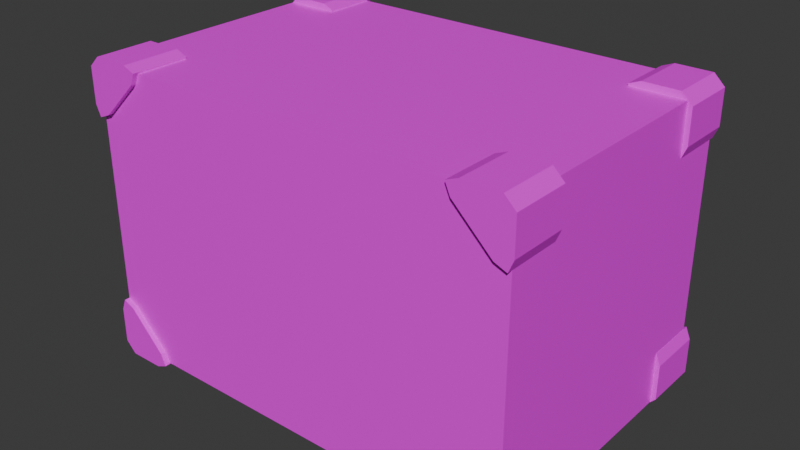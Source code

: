 # Source: HealthPickup.blend  (saved by Blender 5.2.44; exported with 4.5.12 LTS)
import bpy
from mathutils import Matrix  # noqa: F401  (used for matrix-valued properties, if any)

bpy.ops.wm.read_factory_settings(use_empty=True)
scene = bpy.context.scene
scene.name = 'Scene'

# ---- collections
col_collection = bpy.data.collections.new('Collection'); scene.collection.children.link(col_collection)

# ---- images (referenced by path relative to the original .blend; pixels are not part of the script)
import os
ASSET_DIR = os.environ.get("B2B_ASSET_DIR", "")  # directory of the original .blend (textures are referenced by path, not embedded)
HERE = os.path.dirname(os.path.abspath(__file__))  # packed textures are extracted next to this script under _unpacked/

def load_image(name, relpath, width, height, colorspace="sRGB"):
    """Load a texture the original file referenced (path relative to the .blend, or extracted next to this script)."""
    p = next((c for c in (os.path.join(HERE, relpath), os.path.join(ASSET_DIR, relpath)) if relpath and os.path.exists(c)), "")
    if p:
        img = bpy.data.images.load(p, check_existing=True)
        img.name = name
    else:  # same state as the original file: an image datablock whose file is absent (Cycles renders it pink)
        img = bpy.data.images.new(name, width, height)
        img.source = "FILE"
        img.filepath = "//" + (relpath or name)
    img.colorspace_settings.name = colorspace
    return img
img_texture = load_image('Texture', 'missing.png', 1024, 1024, 'sRGB')

# ---- materials (node trees are filled in below, after node groups)
mat_healthpickup = bpy.data.materials.new('HealthPickup')

# ---- material node trees
mat_healthpickup.use_nodes = True; mat_healthpickup.node_tree.nodes.clear()
_N = mat_healthpickup.node_tree.nodes; _L = mat_healthpickup.node_tree.links
n0 = _N.new('ShaderNodeBsdfPrincipled'); n0.name = 'Principled BSDF'; n0.location = (-200, 100)
n0.inputs[10].default_value = 0.005
n1 = _N.new('ShaderNodeOutputMaterial'); n1.name = 'Material Output'; n1.location = (200, 100)
n2 = _N.new('ShaderNodeTexImage'); n2.name = 'Image Texture'; n2.location = (-564, 195)
n2.image = img_texture
_L.new(n0.outputs[0], n1.inputs[0])
_L.new(n2.outputs[0], n0.inputs[0])
n1.is_active_output = True

# ---- world
world_world = bpy.data.worlds.new('World'); scene.world = world_world
world_world.use_nodes = True; world_world.node_tree.nodes.clear()
_N = world_world.node_tree.nodes; _L = world_world.node_tree.links
n0 = _N.new('ShaderNodeOutputWorld'); n0.name = 'World Output'; n0.location = (200, 100)
n1 = _N.new('ShaderNodeBackground'); n1.name = 'Background'; n1.location = (-200, 100)
n1.inputs[0].default_value = (0.05088, 0.05088, 0.05088, 1.0)
_L.new(n1.outputs[0], n0.inputs[0])
n0.is_active_output = True
world_world.color = (0.05088, 0.05088, 0.05088)
world_world.sun_shadow_jitter_overblur = 0.0

# ---- meshes
me_healthpickup = bpy.data.meshes.new('HealthPickup')
me_healthpickup.from_pydata([(-0.3556, -0.2592, 0.08193), (-0.3835, -0.2592, 0.07002), (-0.2908, -0.2592, 0.4835), (-0.3753, -0.2592, 0.09036), (-0.3027, -0.2592, 0.5114), (0.0, -0.25, 0.0), (-0.3835, -0.1603, 0.07002), (-0.2823, -0.2592, 0.5032), (0.0, -0.25, 0.5), (-0.3753, -0.1603, 0.09036), (-0.3053, -0.2592, -0.01061), (-0.3027, -0.1603, 0.5114), (-0.375, 0.0, 0.0), (-0.2938, -0.2592, 0.01814), (-0.375, 0.0, 0.5), (-0.2856, -0.2592, -0.002192), (-0.2823, -0.1603, 0.5032), (0.0, 0.0, 0.5), (-0.3053, -0.1603, -0.01061), (-0.2856, -0.1603, -0.002192), (-0.3833, -0.2592, 0.4332), (0.0, 0.0, 0.0), (-0.3835, -0.2592, 0.008061), (-0.3546, -0.2592, 0.4217), (-0.3654, -0.2592, -0.01061), (-0.3749, -0.2592, 0.4135), (-0.3654, -0.1603, -0.01061), (-0.3833, -0.1603, 0.4332), (-0.3835, -0.1603, 0.008061), (-0.3646, -0.2592, 0.5114), (-0.3833, -0.2592, 0.4933), (-0.3833, -0.1603, 0.4933), (-0.3646, -0.1603, 0.5114), (-0.2837, -0.25, 0.5), (-0.2908, -0.25, 0.4835), (-0.3749, -0.25, 0.4136), (-0.3546, -0.25, 0.4217), (-0.375, -0.1603, 0.5), (-0.2837, -0.1603, 0.5), (-0.375, -0.1603, 0.4138), (-0.375, -0.25, 0.09021), (-0.2938, -0.25, 0.01814), (-0.2865, -0.25, 0.0), (-0.3556, -0.25, 0.08193), (-0.375, -0.1603, 0.0), (-0.2865, -0.1603, 0.0), (-0.375, -0.1603, 0.09021), (0.3556, -0.2592, 0.08193), (0.3835, -0.2592, 0.07002), (0.2908, -0.2592, 0.4835), (0.3753, -0.2592, 0.09036), (0.3027, -0.2592, 0.5114), (0.3835, -0.1603, 0.07002), (0.2823, -0.2592, 0.5032), (0.3753, -0.1603, 0.09036), (0.3053, -0.2592, -0.01061), (0.3027, -0.1603, 0.5114), (0.375, 0.0, 0.0), (0.2938, -0.2592, 0.01814), (0.375, 0.0, 0.5), (0.2856, -0.2592, -0.002192), (0.2823, -0.1603, 0.5032), (0.3053, -0.1603, -0.01061), (0.2856, -0.1603, -0.002192), (0.3833, -0.2592, 0.4332), (0.3835, -0.2592, 0.008061), (0.3546, -0.2592, 0.4217), (0.3654, -0.2592, -0.01061), (0.3749, -0.2592, 0.4135), (0.3654, -0.1603, -0.01061), (0.3833, -0.1603, 0.4332), (0.3835, -0.1603, 0.008061), (0.3646, -0.2592, 0.5114), (0.3833, -0.2592, 0.4933), (0.3833, -0.1603, 0.4933), (0.3646, -0.1603, 0.5114), (0.2837, -0.25, 0.5), (0.2908, -0.25, 0.4835), (0.3749, -0.25, 0.4136), (0.3546, -0.25, 0.4217), (0.375, -0.1603, 0.5), (0.2837, -0.1603, 0.5), (0.375, -0.1603, 0.4138), (0.375, -0.25, 0.09021), (0.2938, -0.25, 0.01814), (0.2865, -0.25, 0.0), (0.3556, -0.25, 0.08193), (0.375, -0.1603, 0.0), (0.2865, -0.1603, 0.0), (0.375, -0.1603, 0.09021), (-0.3556, 0.2592, 0.08193), (-0.3835, 0.2592, 0.07002), (-0.2908, 0.2592, 0.4835), (-0.3753, 0.2592, 0.09036), (-0.3027, 0.2592, 0.5114), (0.0, 0.25, 0.0), (-0.3835, 0.1603, 0.07002), (-0.2823, 0.2592, 0.5032), (0.0, 0.25, 0.5), (-0.3753, 0.1603, 0.09036), (-0.3053, 0.2592, -0.01061), (-0.3027, 0.1603, 0.5114), (-0.2938, 0.2592, 0.01814), (-0.2856, 0.2592, -0.002192), (-0.2823, 0.1603, 0.5032), (-0.3053, 0.1603, -0.01061), (-0.2856, 0.1603, -0.002192), (-0.3833, 0.2592, 0.4332), (-0.3835, 0.2592, 0.008061), (-0.3546, 0.2592, 0.4217), (-0.3654, 0.2592, -0.01061), (-0.3749, 0.2592, 0.4135), (-0.3654, 0.1603, -0.01061), (-0.3833, 0.1603, 0.4332), (-0.3835, 0.1603, 0.008061), (-0.3646, 0.2592, 0.5114), (-0.3833, 0.2592, 0.4933), (-0.3833, 0.1603, 0.4933), (-0.3646, 0.1603, 0.5114), (-0.2837, 0.25, 0.5), (-0.2908, 0.25, 0.4835), (-0.3749, 0.25, 0.4136), (-0.3546, 0.25, 0.4217), (-0.375, 0.1603, 0.5), (-0.2837, 0.1603, 0.5), (-0.375, 0.1603, 0.4138), (-0.375, 0.25, 0.09021), (-0.2938, 0.25, 0.01814), (-0.2865, 0.25, 0.0), (-0.3556, 0.25, 0.08193), (-0.375, 0.1603, 0.0), (-0.2865, 0.1603, 0.0), (-0.375, 0.1603, 0.09021), (0.3556, 0.2592, 0.08193), (0.3835, 0.2592, 0.07002), (0.2908, 0.2592, 0.4835), (0.3753, 0.2592, 0.09036), (0.3027, 0.2592, 0.5114), (0.3835, 0.1603, 0.07002), (0.2823, 0.2592, 0.5032), (0.3753, 0.1603, 0.09036), (0.3053, 0.2592, -0.01061), (0.3027, 0.1603, 0.5114), (0.2938, 0.2592, 0.01814), (0.2856, 0.2592, -0.002192), (0.2823, 0.1603, 0.5032), (0.3053, 0.1603, -0.01061), (0.2856, 0.1603, -0.002192), (0.3833, 0.2592, 0.4332), (0.3835, 0.2592, 0.008061), (0.3546, 0.2592, 0.4217), (0.3654, 0.2592, -0.01061), (0.3749, 0.2592, 0.4135), (0.3654, 0.1603, -0.01061), (0.3833, 0.1603, 0.4332), (0.3835, 0.1603, 0.008061), (0.3646, 0.2592, 0.5114), (0.3833, 0.2592, 0.4933), (0.3833, 0.1603, 0.4933), (0.3646, 0.1603, 0.5114), (0.2837, 0.25, 0.5), (0.2908, 0.25, 0.4835), (0.3749, 0.25, 0.4136), (0.3546, 0.25, 0.4217), (0.375, 0.1603, 0.5), (0.2837, 0.1603, 0.5), (0.375, 0.1603, 0.4138), (0.375, 0.25, 0.09021), (0.2938, 0.25, 0.01814), (0.2865, 0.25, 0.0), (0.3556, 0.25, 0.08193), (0.375, 0.1603, 0.0), (0.2865, 0.1603, 0.0), (0.375, 0.1603, 0.09021)], [], [(42, 5, 8, 33, 34, 36, 35, 40, 43, 41), (33, 8, 17, 14, 37, 38), (44, 12, 21, 5, 42, 45), (39, 37, 14, 12, 44, 46, 40, 35), (33, 38, 16, 7, 2, 34), (7, 16, 11, 4), (35, 25, 20, 27, 39), (23, 25, 35, 36), (2, 23, 36, 34), (31, 30, 29, 32), (31, 27, 20, 30), (29, 30, 20, 25, 23, 2, 7, 4), (29, 4, 11, 32), (39, 27, 31, 32, 11, 16, 38, 37), (9, 3, 0, 43, 40, 46), (3, 9, 6, 1), (10, 18, 19, 15), (13, 15, 19, 45, 42, 41), (0, 13, 41, 43), (26, 24, 22, 28), (26, 18, 10, 24), (24, 10, 15, 13, 0, 3, 1, 22), (22, 1, 6, 28), (19, 18, 26, 28, 6, 9, 46, 44, 45), (85, 84, 86, 83, 78, 79, 77, 76, 8, 5), (76, 81, 80, 59, 17, 8), (87, 88, 85, 5, 21, 57), (82, 78, 83, 89, 87, 57, 59, 80), (76, 77, 49, 53, 61, 81), (53, 51, 56, 61), (78, 82, 70, 64, 68), (66, 79, 78, 68), (49, 77, 79, 66), (74, 75, 72, 73), (74, 73, 64, 70), (72, 51, 53, 49, 66, 68, 64, 73), (72, 75, 56, 51), (82, 80, 81, 61, 56, 75, 74, 70), (54, 89, 83, 86, 47, 50), (50, 48, 52, 54), (55, 60, 63, 62), (58, 84, 85, 88, 63, 60), (47, 86, 84, 58), (69, 71, 65, 67), (69, 67, 55, 62), (67, 65, 48, 50, 47, 58, 60, 55), (65, 71, 52, 48), (63, 88, 87, 89, 54, 52, 71, 69, 62), (128, 127, 129, 126, 121, 122, 120, 119, 98, 95), (119, 124, 123, 14, 17, 98), (130, 131, 128, 95, 21, 12), (125, 121, 126, 132, 130, 12, 14, 123), (119, 120, 92, 97, 104, 124), (97, 94, 101, 104), (121, 125, 113, 107, 111), (109, 122, 121, 111), (92, 120, 122, 109), (117, 118, 115, 116), (117, 116, 107, 113), (115, 94, 97, 92, 109, 111, 107, 116), (115, 118, 101, 94), (125, 123, 124, 104, 101, 118, 117, 113), (99, 132, 126, 129, 90, 93), (93, 91, 96, 99), (100, 103, 106, 105), (102, 127, 128, 131, 106, 103), (90, 129, 127, 102), (112, 114, 108, 110), (112, 110, 100, 105), (110, 108, 91, 93, 90, 102, 103, 100), (108, 114, 96, 91), (106, 131, 130, 132, 99, 96, 114, 112, 105), (169, 95, 98, 160, 161, 163, 162, 167, 170, 168), (160, 98, 17, 59, 164, 165), (171, 57, 21, 95, 169, 172), (166, 164, 59, 57, 171, 173, 167, 162), (160, 165, 145, 139, 135, 161), (139, 145, 142, 137), (162, 152, 148, 154, 166), (150, 152, 162, 163), (135, 150, 163, 161), (158, 157, 156, 159), (158, 154, 148, 157), (156, 157, 148, 152, 150, 135, 139, 137), (156, 137, 142, 159), (166, 154, 158, 159, 142, 145, 165, 164), (140, 136, 133, 170, 167, 173), (136, 140, 138, 134), (141, 146, 147, 144), (143, 144, 147, 172, 169, 168), (133, 143, 168, 170), (153, 151, 149, 155), (153, 146, 141, 151), (151, 141, 144, 143, 133, 136, 134, 149), (149, 134, 138, 155), (147, 146, 153, 155, 138, 140, 173, 171, 172)])
_k = set([(3, 9), (5, 42), (5, 85), (8, 33), (8, 76), (12, 44), (12, 130), (14, 37), (14, 123), (33, 34), (33, 38), (34, 36), (35, 36), (35, 39), (35, 40), (37, 38), (37, 39), (40, 43), (41, 42), (41, 43), (42, 45), (44, 45), (44, 46), (50, 54), (57, 87), (57, 171), (59, 80), (59, 164), (76, 77), (76, 81), (77, 79), (78, 79), (78, 82), (78, 83), (80, 81), (80, 82), (83, 86), (84, 85), (84, 86), (85, 88), (87, 88), (87, 89), (93, 99), (95, 128), (95, 169), (98, 119), (98, 160), (119, 120), (119, 124), (120, 122), (121, 122), (121, 125), (121, 126), (123, 124), (123, 125), (126, 129), (127, 128), (127, 129), (128, 131), (130, 131), (130, 132), (136, 140), (160, 161), (160, 165), (161, 163), (162, 163), (162, 166), (162, 167), (164, 165), (164, 166), (167, 170), (168, 169), (168, 170), (169, 172), (171, 172), (171, 173)])
me_healthpickup.attributes.new('sharp_edge', 'BOOLEAN', 'EDGE').data.foreach_set('value', [ (min(e.vertices), max(e.vertices)) in _k for e in me_healthpickup.edges])
_uv = me_healthpickup.uv_layers.new(name='UVMap')
_uv.uv.foreach_set('vector', [0.2781, 0.5832, 0.002949, 0.5832, 0.002949, 0.0, 0.2754, 0.0, 0.2822, 0.01926, 0.3434, 0.09138, 0.363, 0.1007, 0.3631, 0.478, 0.3445, 0.4876, 0.2851, 0.562, 0.3776, 0.5833, 0.5577, 0.5833, 0.5577, 0.8749, 0.3196, 0.8749, 0.3196, 0.6879, 0.3776, 0.6879, 0.187, 0.9999, -8.226e-09, 1.0, 1.709e-08, 0.5833, 0.2916, 0.5832, 0.2916, 0.9015, 0.187, 0.9016, 0.4789, 0.1136, 0.4789, 0.01567, 0.6658, 0.01567, 0.6658, 0.5833, 0.4789, 0.5833, 0.4789, 0.4809, 0.3743, 0.4809, 0.3743, 0.1137, 0.7477, 0.8909, 0.7476, 0.9955, 0.745, 0.9955, 0.7451, 0.8802, 0.7614, 0.8802, 0.7614, 0.8909, 0.8797, 0.6866, 0.995, 0.6866, 0.995, 0.7075, 0.8797, 0.7075, 0.8768, 0.1352, 0.8661, 0.1353, 0.8661, 0.1152, 0.9814, 0.1152, 0.9814, 0.1351, 0.8542, 0.8802, 0.8797, 0.8802, 0.8797, 0.8909, 0.8542, 0.8909, 0.7614, 0.8802, 0.8542, 0.8802, 0.8542, 0.8909, 0.7614, 0.8909, 0.9814, 0.04703, 0.8661, 0.04703, 0.8661, 0.02148, 0.9814, 0.02148, 0.9814, 0.04703, 0.9814, 0.1152, 0.8661, 0.1152, 0.8661, 0.04703, 0.8484, 0.239, 0.8484, 0.2693, 0.7981, 0.3181, 0.7747, 0.327, 0.7651, 0.3034, 0.7651, 0.1997, 0.7747, 0.1767, 0.7981, 0.1871, 0.8797, 0.7469, 0.8797, 0.7075, 0.995, 0.7075, 0.995, 0.7469, 0.8395, 0.4772, 0.8164, 0.4687, 0.7655, 0.4206, 0.7651, 0.3903, 0.8147, 0.3377, 0.8379, 0.327, 0.8395, 0.3307, 0.7664, 0.4082, 0.7322, 0.7469, 0.7322, 0.6316, 0.7529, 0.6316, 0.7529, 0.6422, 0.7325, 0.6422, 0.7325, 0.7469, 0.995, 0.9955, 0.8797, 0.9955, 0.8797, 0.9703, 0.995, 0.9703, 0.8318, 0.5926, 0.8318, 0.4773, 0.8567, 0.4773, 0.8567, 0.5926, 0.8546, 0.6316, 0.8797, 0.6316, 0.8797, 0.7469, 0.877, 0.7469, 0.877, 0.6422, 0.8546, 0.6422, 0.7529, 0.6316, 0.8546, 0.6316, 0.8546, 0.6422, 0.7529, 0.6422, 0.8797, 0.8836, 0.995, 0.8836, 0.995, 0.8999, 0.8797, 0.8999, 0.7651, 0.4772, 0.8318, 0.4773, 0.8318, 0.5926, 0.7651, 0.5925, 0.8484, 0.119, 0.7981, 0.1678, 0.7747, 0.1767, 0.7651, 0.153, 0.7651, 0.04942, 0.7747, 0.02637, 0.7981, 0.03677, 0.8484, 0.08867, 0.995, 0.8999, 0.995, 0.9703, 0.8797, 0.9703, 0.8797, 0.8999, 0.8953, 0.8069, 0.8862, 0.8302, 0.8372, 0.8802, 0.8068, 0.88, 0.7552, 0.8294, 0.745, 0.806, 0.7454, 0.8059, 0.8205, 0.8795, 0.8927, 0.8059, 0.2781, 0.5832, 0.2851, 0.562, 0.3445, 0.4876, 0.3631, 0.478, 0.363, 0.1007, 0.3434, 0.09138, 0.2822, 0.01926, 0.2754, 0.0, 0.002949, 0.0, 0.002949, 0.5832, 0.3776, 0.5833, 0.3776, 0.6879, 0.3196, 0.6879, 0.3196, 0.8749, 0.5577, 0.8749, 0.5577, 0.5833, 0.187, 0.9999, 0.187, 0.9016, 0.2916, 0.9015, 0.2916, 0.5832, 1.709e-08, 0.5833, -8.226e-09, 1.0, 0.4789, 0.1136, 0.3743, 0.1137, 0.3743, 0.4809, 0.4789, 0.4809, 0.4789, 0.5833, 0.6658, 0.5833, 0.6658, 0.01567, 0.4789, 0.01567, 0.7477, 0.8909, 0.7614, 0.8909, 0.7614, 0.8802, 0.7451, 0.8802, 0.745, 0.9955, 0.7476, 0.9955, 0.8797, 0.6866, 0.8797, 0.7075, 0.995, 0.7075, 0.995, 0.6866, 0.8768, 0.1352, 0.9814, 0.1351, 0.9814, 0.1152, 0.8661, 0.1152, 0.8661, 0.1353, 0.8542, 0.8802, 0.8542, 0.8909, 0.8797, 0.8909, 0.8797, 0.8802, 0.7614, 0.8802, 0.7614, 0.8909, 0.8542, 0.8909, 0.8542, 0.8802, 0.9814, 0.04703, 0.9814, 0.02148, 0.8661, 0.02148, 0.8661, 0.04703, 0.9814, 0.04703, 0.8661, 0.04703, 0.8661, 0.1152, 0.9814, 0.1152, 0.8484, 0.239, 0.7981, 0.1871, 0.7747, 0.1767, 0.7651, 0.1997, 0.7651, 0.3034, 0.7747, 0.327, 0.7981, 0.3181, 0.8484, 0.2693, 0.8797, 0.7469, 0.995, 0.7469, 0.995, 0.7075, 0.8797, 0.7075, 0.8395, 0.4772, 0.7664, 0.4082, 0.8395, 0.3307, 0.8379, 0.327, 0.8147, 0.3377, 0.7651, 0.3903, 0.7655, 0.4206, 0.8164, 0.4687, 0.7322, 0.7469, 0.7325, 0.7469, 0.7325, 0.6422, 0.7529, 0.6422, 0.7529, 0.6316, 0.7322, 0.6316, 0.995, 0.9955, 0.995, 0.9703, 0.8797, 0.9703, 0.8797, 0.9955, 0.8318, 0.5926, 0.8567, 0.5926, 0.8567, 0.4773, 0.8318, 0.4773, 0.8546, 0.6316, 0.8546, 0.6422, 0.877, 0.6422, 0.877, 0.7469, 0.8797, 0.7469, 0.8797, 0.6316, 0.7529, 0.6316, 0.7529, 0.6422, 0.8546, 0.6422, 0.8546, 0.6316, 0.8797, 0.8836, 0.8797, 0.8999, 0.995, 0.8999, 0.995, 0.8836, 0.7651, 0.4772, 0.7651, 0.5925, 0.8318, 0.5926, 0.8318, 0.4773, 0.8484, 0.119, 0.8484, 0.08867, 0.7981, 0.03677, 0.7747, 0.02637, 0.7651, 0.04942, 0.7651, 0.153, 0.7747, 0.1767, 0.7981, 0.1678, 0.995, 0.8999, 0.8797, 0.8999, 0.8797, 0.9703, 0.995, 0.9703, 0.8953, 0.8069, 0.8927, 0.8059, 0.8205, 0.8795, 0.7454, 0.8059, 0.745, 0.806, 0.7552, 0.8294, 0.8068, 0.88, 0.8372, 0.8802, 0.8862, 0.8302, 0.2781, 0.5832, 0.2851, 0.562, 0.3445, 0.4876, 0.3631, 0.478, 0.363, 0.1007, 0.3434, 0.09138, 0.2822, 0.01926, 0.2754, 0.0, 0.002949, 0.0, 0.002949, 0.5832, 0.3776, 0.5833, 0.3776, 0.6879, 0.3196, 0.6879, 0.3196, 0.8749, 0.5577, 0.8749, 0.5577, 0.5833, 0.187, 0.9999, 0.187, 0.9016, 0.2916, 0.9015, 0.2916, 0.5832, 1.709e-08, 0.5833, -8.226e-09, 1.0, 0.4789, 0.1136, 0.3743, 0.1137, 0.3743, 0.4809, 0.4789, 0.4809, 0.4789, 0.5833, 0.6658, 0.5833, 0.6658, 0.01567, 0.4789, 0.01567, 0.7477, 0.8909, 0.7614, 0.8909, 0.7614, 0.8802, 0.7451, 0.8802, 0.745, 0.9955, 0.7476, 0.9955, 0.8797, 0.6866, 0.8797, 0.7075, 0.995, 0.7075, 0.995, 0.6866, 0.8768, 0.1352, 0.9814, 0.1351, 0.9814, 0.1152, 0.8661, 0.1152, 0.8661, 0.1353, 0.8542, 0.8802, 0.8542, 0.8909, 0.8797, 0.8909, 0.8797, 0.8802, 0.7614, 0.8802, 0.7614, 0.8909, 0.8542, 0.8909, 0.8542, 0.8802, 0.9814, 0.04703, 0.9814, 0.02148, 0.8661, 0.02148, 0.8661, 0.04703, 0.9814, 0.04703, 0.8661, 0.04703, 0.8661, 0.1152, 0.9814, 0.1152, 0.8484, 0.239, 0.7981, 0.1871, 0.7747, 0.1767, 0.7651, 0.1997, 0.7651, 0.3034, 0.7747, 0.327, 0.7981, 0.3181, 0.8484, 0.2693, 0.8797, 0.7469, 0.995, 0.7469, 0.995, 0.7075, 0.8797, 0.7075, 0.8395, 0.4772, 0.7664, 0.4082, 0.8395, 0.3307, 0.8379, 0.327, 0.8147, 0.3377, 0.7651, 0.3903, 0.7655, 0.4206, 0.8164, 0.4687, 0.7322, 0.7469, 0.7325, 0.7469, 0.7325, 0.6422, 0.7529, 0.6422, 0.7529, 0.6316, 0.7322, 0.6316, 0.995, 0.9955, 0.995, 0.9703, 0.8797, 0.9703, 0.8797, 0.9955, 0.8318, 0.5926, 0.8567, 0.5926, 0.8567, 0.4773, 0.8318, 0.4773, 0.8546, 0.6316, 0.8546, 0.6422, 0.877, 0.6422, 0.877, 0.7469, 0.8797, 0.7469, 0.8797, 0.6316, 0.7529, 0.6316, 0.7529, 0.6422, 0.8546, 0.6422, 0.8546, 0.6316, 0.8797, 0.8836, 0.8797, 0.8999, 0.995, 0.8999, 0.995, 0.8836, 0.7651, 0.4772, 0.7651, 0.5925, 0.8318, 0.5926, 0.8318, 0.4773, 0.8484, 0.119, 0.8484, 0.08867, 0.7981, 0.03677, 0.7747, 0.02637, 0.7651, 0.04942, 0.7651, 0.153, 0.7747, 0.1767, 0.7981, 0.1678, 0.995, 0.8999, 0.8797, 0.8999, 0.8797, 0.9703, 0.995, 0.9703, 0.8953, 0.8069, 0.8927, 0.8059, 0.8205, 0.8795, 0.7454, 0.8059, 0.745, 0.806, 0.7552, 0.8294, 0.8068, 0.88, 0.8372, 0.8802, 0.8862, 0.8302, 0.2781, 0.5832, 0.002949, 0.5832, 0.002949, 0.0, 0.2754, 0.0, 0.2822, 0.01926, 0.3434, 0.09138, 0.363, 0.1007, 0.3631, 0.478, 0.3445, 0.4876, 0.2851, 0.562, 0.3776, 0.5833, 0.5577, 0.5833, 0.5577, 0.8749, 0.3196, 0.8749, 0.3196, 0.6879, 0.3776, 0.6879, 0.187, 0.9999, -8.226e-09, 1.0, 1.709e-08, 0.5833, 0.2916, 0.5832, 0.2916, 0.9015, 0.187, 0.9016, 0.4789, 0.1136, 0.4789, 0.01567, 0.6658, 0.01567, 0.6658, 0.5833, 0.4789, 0.5833, 0.4789, 0.4809, 0.3743, 0.4809, 0.3743, 0.1137, 0.7477, 0.8909, 0.7476, 0.9955, 0.745, 0.9955, 0.7451, 0.8802, 0.7614, 0.8802, 0.7614, 0.8909, 0.8797, 0.6866, 0.995, 0.6866, 0.995, 0.7075, 0.8797, 0.7075, 0.8768, 0.1352, 0.8661, 0.1353, 0.8661, 0.1152, 0.9814, 0.1152, 0.9814, 0.1351, 0.8542, 0.8802, 0.8797, 0.8802, 0.8797, 0.8909, 0.8542, 0.8909, 0.7614, 0.8802, 0.8542, 0.8802, 0.8542, 0.8909, 0.7614, 0.8909, 0.9814, 0.04703, 0.8661, 0.04703, 0.8661, 0.02148, 0.9814, 0.02148, 0.9814, 0.04703, 0.9814, 0.1152, 0.8661, 0.1152, 0.8661, 0.04703, 0.8484, 0.239, 0.8484, 0.2693, 0.7981, 0.3181, 0.7747, 0.327, 0.7651, 0.3034, 0.7651, 0.1997, 0.7747, 0.1767, 0.7981, 0.1871, 0.8797, 0.7469, 0.8797, 0.7075, 0.995, 0.7075, 0.995, 0.7469, 0.8395, 0.4772, 0.8164, 0.4687, 0.7655, 0.4206, 0.7651, 0.3903, 0.8147, 0.3377, 0.8379, 0.327, 0.8395, 0.3307, 0.7664, 0.4082, 0.7322, 0.7469, 0.7322, 0.6316, 0.7529, 0.6316, 0.7529, 0.6422, 0.7325, 0.6422, 0.7325, 0.7469, 0.995, 0.9955, 0.8797, 0.9955, 0.8797, 0.9703, 0.995, 0.9703, 0.8318, 0.5926, 0.8318, 0.4773, 0.8567, 0.4773, 0.8567, 0.5926, 0.8546, 0.6316, 0.8797, 0.6316, 0.8797, 0.7469, 0.877, 0.7469, 0.877, 0.6422, 0.8546, 0.6422, 0.7529, 0.6316, 0.8546, 0.6316, 0.8546, 0.6422, 0.7529, 0.6422, 0.8797, 0.8836, 0.995, 0.8836, 0.995, 0.8999, 0.8797, 0.8999, 0.7651, 0.4772, 0.8318, 0.4773, 0.8318, 0.5926, 0.7651, 0.5925, 0.8484, 0.119, 0.7981, 0.1678, 0.7747, 0.1767, 0.7651, 0.153, 0.7651, 0.04942, 0.7747, 0.02637, 0.7981, 0.03677, 0.8484, 0.08867, 0.995, 0.8999, 0.995, 0.9703, 0.8797, 0.9703, 0.8797, 0.8999, 0.8953, 0.8069, 0.8862, 0.8302, 0.8372, 0.8802, 0.8068, 0.88, 0.7552, 0.8294, 0.745, 0.806, 0.7454, 0.8059, 0.8205, 0.8795, 0.8927, 0.8059])
me_healthpickup.materials.append(mat_healthpickup)
me_healthpickup.update()

# ---- objects
ob_healthpickup = bpy.data.objects.new('HealthPickup', me_healthpickup)

# ---- transforms, parenting, visibility, modifiers, constraints
ob_healthpickup.location = (0.0, 0.0, 0.0)

# ---- collection membership
col_collection.objects.link(ob_healthpickup)

# ---- scene / render settings (as saved in the file)
scene.frame_start = 1; scene.frame_end = 250; scene.frame_set(1)
scene.render.engine = 'BLENDER_EEVEE_NEXT'
scene.render.bake_bias = 0.0
scene.render.bake_samples = 0
scene.render.compositor_device = 'GPU'
scene.eevee.use_volume_custom_range = False
scene.eevee.fast_gi_thickness_near = 0.1
scene.eevee.fast_gi_thickness_far = 0.0
scene.eevee.ray_tracing_options.screen_trace_thickness = 0.1
bpy.context.view_layer.update()

# ---- added for rendering (the .blend has no active camera and no usable light): camera, sun
cam_auto = bpy.data.cameras.new('AutoCamera')
cam_auto.lens = 50.0
cam_auto.sensor_width = 36.0
cam_auto.clip_end = 1000.0
ob_auto_camera = bpy.data.objects.new('AutoCamera', cam_auto)
scene.collection.objects.link(ob_auto_camera)
ob_auto_camera.location = (0.983274, -1.17993, 1.03699)
ob_auto_camera.rotation_euler = (1.09748, -7.21219e-08, 0.694738)
scene.camera = ob_auto_camera
light_auto_sun = bpy.data.lights.new('AutoSun', 'SUN')
light_auto_sun.energy = 3.0
light_auto_sun.angle = 0.0523599
ob_auto_sun = bpy.data.objects.new('AutoSun', light_auto_sun)
scene.collection.objects.link(ob_auto_sun)
ob_auto_sun.rotation_euler = (0.872665, 0.174533, 0.523599)
bpy.context.view_layer.update()

